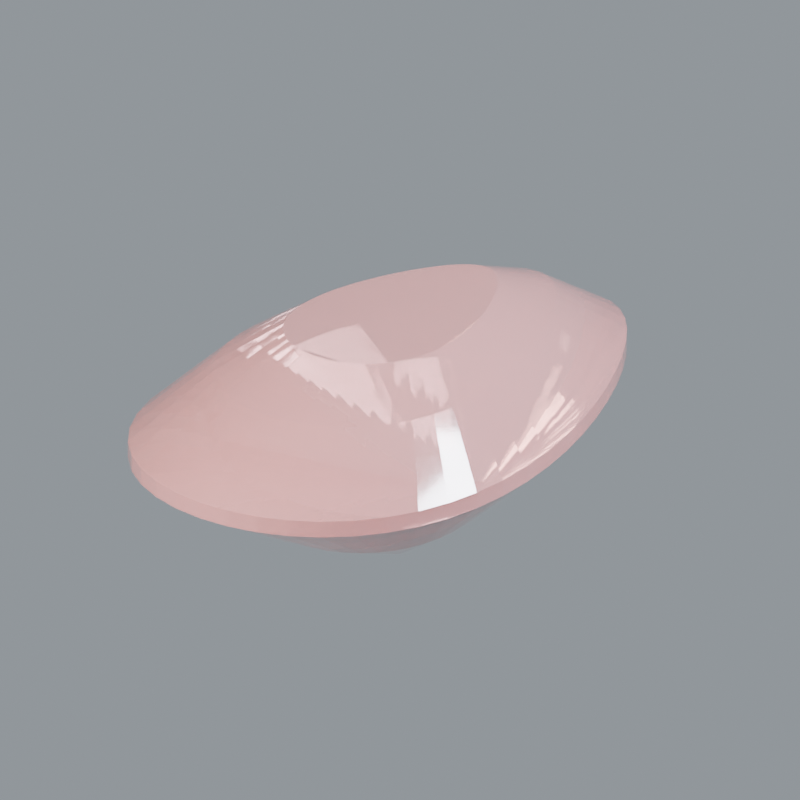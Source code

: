 # Source: stone-morganite.blend  (saved by Blender 5.2.44; exported with 4.5.12 LTS)
import bpy
from mathutils import Matrix  # noqa: F401  (used for matrix-valued properties, if any)

bpy.ops.wm.read_factory_settings(use_empty=True)
scene = bpy.context.scene
scene.name = 'Scene'

# ---- materials (node trees are filled in below, after node groups)
mat_surface_primary = bpy.data.materials.new('Surface primary')
mat_surface_primary.diffuse_color = (0.7991, 0.4179, 0.402, 1.0)

# ---- material node trees
mat_surface_primary.use_nodes = True; mat_surface_primary.node_tree.nodes.clear()
_N = mat_surface_primary.node_tree.nodes; _L = mat_surface_primary.node_tree.links
n0 = _N.new('ShaderNodeBsdfPrincipled'); n0.name = 'Principled BSDF'; n0.location = (-200, 100)
n0.inputs[0].default_value = (0.7991, 0.4179, 0.402, 1.0)
n0.inputs[2].default_value = 0.055
n0.inputs[3].default_value = 1.77
n0.inputs[10].default_value = 0.005
n0.inputs[18].default_value = 0.68
n0.inputs[19].default_value = 0.32
n0.inputs[20].default_value = 0.12
n1 = _N.new('ShaderNodeOutputMaterial'); n1.name = 'Material Output'; n1.location = (200, 100)
_L.new(n0.outputs[0], n1.inputs[0])
n1.is_active_output = True

# ---- world
world_studio_world = bpy.data.worlds.new('Studio world'); scene.world = world_studio_world
world_studio_world.use_nodes = True; world_studio_world.node_tree.nodes.clear()
_N = world_studio_world.node_tree.nodes; _L = world_studio_world.node_tree.links
n0 = _N.new('ShaderNodeBackground'); n0.name = 'Background'; n0.location = (-200, 100)
n0.inputs[0].default_value = (0.55, 0.6, 0.65, 1.0)
n0.inputs[1].default_value = 0.5
n1 = _N.new('ShaderNodeOutputWorld'); n1.name = 'World Output'; n1.location = (200, 100)
_L.new(n0.outputs[0], n1.inputs[0])
n1.is_active_output = True

# ---- cameras
cam_camera = bpy.data.cameras.new('Camera')
cam_camera.type = 'ORTHO'
cam_camera.clip_start = 0.01
cam_camera.clip_end = 100.0
cam_camera.lens = 52.0
cam_camera.ortho_scale = 3.25

# ---- lights
light_area = bpy.data.lights.new('Area', 'AREA')
light_area.color = (1.0, 0.94, 0.86)
light_area.energy = 650.0
light_area.shape = 'DISK'
light_area.size = 4.0
light_area.size_y = 1.0
light_area_001 = bpy.data.lights.new('Area.001', 'AREA')
light_area_001.color = (0.82, 0.91, 1.0)
light_area_001.energy = 800.0
light_area_001.shape = 'DISK'
light_area_001.size = 3.0
light_area_001.size_y = 1.0
light_area_002 = bpy.data.lights.new('Area.002', 'AREA')
light_area_002.energy = 180.0
light_area_002.shape = 'DISK'
light_area_002.size = 2.0
light_area_002.size_y = 1.0

# ---- meshes
me_sculpture = bpy.data.meshes.new('Sculpture')
me_sculpture.from_pydata([(0.0273, 0.0, -0.64), (0.02593, 0.005848, -0.64), (0.02418, 0.0116, -0.64), (0.02213, 0.01714, -0.64), (0.01985, 0.0224, -0.64), (0.01743, 0.02727, -0.64), (0.01493, 0.03168, -0.64), (0.01239, 0.03554, -0.64), (0.009861, 0.0388, -0.64), (0.007354, 0.04139, -0.64), (0.004878, 0.04327, -0.64), (0.002431, 0.04442, -0.64), (1.136e-18, 0.0448, -0.64), (-0.002431, 0.04442, -0.64), (-0.004878, 0.04327, -0.64), (-0.007354, 0.04139, -0.64), (-0.009861, 0.0388, -0.64), (-0.01239, 0.03554, -0.64), (-0.01493, 0.03168, -0.64), (-0.01743, 0.02727, -0.64), (-0.01985, 0.0224, -0.64), (-0.02213, 0.01714, -0.64), (-0.02418, 0.0116, -0.64), (-0.02593, 0.005848, -0.64), (-0.0273, 5.486e-18, -0.64), (-0.0282, -0.005848, -0.64), (-0.02856, -0.0116, -0.64), (-0.02832, -0.01714, -0.64), (-0.02743, -0.0224, -0.64), (-0.02588, -0.02727, -0.64), (-0.02368, -0.03168, -0.64), (-0.02085, -0.03554, -0.64), (-0.01744, -0.0388, -0.64), (-0.01354, -0.04139, -0.64), (-0.009253, -0.04327, -0.64), (-0.004696, -0.04442, -0.64), (-6.622e-18, -0.0448, -0.64), (0.004696, -0.04442, -0.64), (0.009253, -0.04327, -0.64), (0.01354, -0.04139, -0.64), (0.01744, -0.0388, -0.64), (0.02085, -0.03554, -0.64), (0.02368, -0.03168, -0.64), (0.02588, -0.02727, -0.64), (0.02743, -0.0224, -0.64), (0.02832, -0.01714, -0.64), (0.02856, -0.0116, -0.64), (0.0282, -0.005848, -0.64), (0.4056, 0.0, -0.37), (0.3853, 0.08688, -0.37), (0.3593, 0.1723, -0.37), (0.3288, 0.2547, -0.37), (0.295, 0.3328, -0.37), (0.259, 0.4052, -0.37), (0.2218, 0.4707, -0.37), (0.1841, 0.5281, -0.37), (0.1465, 0.5764, -0.37), (0.1093, 0.6149, -0.37), (0.07248, 0.6429, -0.37), (0.03612, 0.6599, -0.37), (1.688e-17, 0.6656, -0.37), (-0.03612, 0.6599, -0.37), (-0.07248, 0.6429, -0.37), (-0.1093, 0.6149, -0.37), (-0.1465, 0.5764, -0.37), (-0.1841, 0.5281, -0.37), (-0.2218, 0.4707, -0.37), (-0.259, 0.4052, -0.37), (-0.295, 0.3328, -0.37), (-0.3288, 0.2547, -0.37), (-0.3593, 0.1723, -0.37), (-0.3853, 0.08688, -0.37), (-0.4056, 8.151e-17, -0.37), (-0.419, -0.08688, -0.37), (-0.4243, -0.1723, -0.37), (-0.4207, -0.2547, -0.37), (-0.4076, -0.3328, -0.37), (-0.3846, -0.4052, -0.37), (-0.3518, -0.4707, -0.37), (-0.3097, -0.5281, -0.37), (-0.2591, -0.5764, -0.37), (-0.2012, -0.6149, -0.37), (-0.1375, -0.6429, -0.37), (-0.06976, -0.6599, -0.37), (-9.839e-17, -0.6656, -0.37), (0.06976, -0.6599, -0.37), (0.1375, -0.6429, -0.37), (0.2012, -0.6149, -0.37), (0.2591, -0.5764, -0.37), (0.3097, -0.5281, -0.37), (0.3518, -0.4707, -0.37), (0.3846, -0.4052, -0.37), (0.4076, -0.3328, -0.37), (0.4207, -0.2547, -0.37), (0.4243, -0.1723, -0.37), (0.419, -0.08688, -0.37), (0.78, 0.0, -0.035), (0.741, 0.1671, -0.035), (0.6909, 0.3313, -0.035), (0.6322, 0.4898, -0.035), (0.5672, 0.64, -0.035), (0.4981, 0.7792, -0.035), (0.4265, 0.9051, -0.035), (0.3541, 1.015, -0.035), (0.2817, 1.109, -0.035), (0.2101, 1.183, -0.035), (0.1394, 1.236, -0.035), (0.06946, 1.269, -0.035), (3.245e-17, 1.28, -0.035), (-0.06946, 1.269, -0.035), (-0.1394, 1.236, -0.035), (-0.2101, 1.183, -0.035), (-0.2817, 1.109, -0.035), (-0.3541, 1.015, -0.035), (-0.4265, 0.9051, -0.035), (-0.4981, 0.7792, -0.035), (-0.5672, 0.64, -0.035), (-0.6322, 0.4898, -0.035), (-0.6909, 0.3313, -0.035), (-0.741, 0.1671, -0.035), (-0.78, 1.568e-16, -0.035), (-0.8057, -0.1671, -0.035), (-0.8159, -0.3313, -0.035), (-0.809, -0.4898, -0.035), (-0.7838, -0.64, -0.035), (-0.7396, -0.7792, -0.035), (-0.6765, -0.9051, -0.035), (-0.5956, -1.015, -0.035), (-0.4983, -1.109, -0.035), (-0.3869, -1.183, -0.035), (-0.2644, -1.236, -0.035), (-0.1342, -1.269, -0.035), (-1.892e-16, -1.28, -0.035), (0.1342, -1.269, -0.035), (0.2644, -1.236, -0.035), (0.3869, -1.183, -0.035), (0.4983, -1.109, -0.035), (0.5956, -1.015, -0.035), (0.6765, -0.9051, -0.035), (0.7396, -0.7792, -0.035), (0.7838, -0.64, -0.035), (0.809, -0.4898, -0.035), (0.8159, -0.3313, -0.035), (0.8057, -0.1671, -0.035), (0.78, 0.0, 0.035), (0.741, 0.1671, 0.035), (0.6909, 0.3313, 0.035), (0.6322, 0.4898, 0.035), (0.5672, 0.64, 0.035), (0.4981, 0.7792, 0.035), (0.4265, 0.9051, 0.035), (0.3541, 1.015, 0.035), (0.2817, 1.109, 0.035), (0.2101, 1.183, 0.035), (0.1394, 1.236, 0.035), (0.06946, 1.269, 0.035), (3.245e-17, 1.28, 0.035), (-0.06946, 1.269, 0.035), (-0.1394, 1.236, 0.035), (-0.2101, 1.183, 0.035), (-0.2817, 1.109, 0.035), (-0.3541, 1.015, 0.035), (-0.4265, 0.9051, 0.035), (-0.4981, 0.7792, 0.035), (-0.5672, 0.64, 0.035), (-0.6322, 0.4898, 0.035), (-0.6909, 0.3313, 0.035), (-0.741, 0.1671, 0.035), (-0.78, 1.568e-16, 0.035), (-0.8057, -0.1671, 0.035), (-0.8159, -0.3313, 0.035), (-0.809, -0.4898, 0.035), (-0.7838, -0.64, 0.035), (-0.7396, -0.7792, 0.035), (-0.6765, -0.9051, 0.035), (-0.5956, -1.015, 0.035), (-0.4983, -1.109, 0.035), (-0.3869, -1.183, 0.035), (-0.2644, -1.236, 0.035), (-0.1342, -1.269, 0.035), (-1.892e-16, -1.28, 0.035), (0.1342, -1.269, 0.035), (0.2644, -1.236, 0.035), (0.3869, -1.183, 0.035), (0.4983, -1.109, 0.035), (0.5956, -1.015, 0.035), (0.6765, -0.9051, 0.035), (0.7396, -0.7792, 0.035), (0.7838, -0.64, 0.035), (0.809, -0.4898, 0.035), (0.8159, -0.3313, 0.035), (0.8057, -0.1671, 0.035), (0.5382, 0.0, 0.29), (0.5113, 0.1153, 0.29), (0.4767, 0.2286, 0.29), (0.4362, 0.338, 0.29), (0.3914, 0.4416, 0.29), (0.3437, 0.5377, 0.29), (0.2943, 0.6245, 0.29), (0.2443, 0.7007, 0.29), (0.1944, 0.7649, 0.29), (0.145, 0.816, 0.29), (0.09617, 0.8531, 0.29), (0.04793, 0.8756, 0.29), (2.239e-17, 0.8832, 0.29), (-0.04793, 0.8756, 0.29), (-0.09617, 0.8531, 0.29), (-0.145, 0.816, 0.29), (-0.1944, 0.7649, 0.29), (-0.2443, 0.7007, 0.29), (-0.2943, 0.6245, 0.29), (-0.3437, 0.5377, 0.29), (-0.3914, 0.4416, 0.29), (-0.4362, 0.338, 0.29), (-0.4767, 0.2286, 0.29), (-0.5113, 0.1153, 0.29), (-0.5382, 1.082e-16, 0.29), (-0.5559, -0.1153, 0.29), (-0.563, -0.2286, 0.29), (-0.5582, -0.338, 0.29), (-0.5408, -0.4416, 0.29), (-0.5103, -0.5377, 0.29), (-0.4668, -0.6245, 0.29), (-0.4109, -0.7007, 0.29), (-0.3438, -0.7649, 0.29), (-0.2669, -0.816, 0.29), (-0.1824, -0.8531, 0.29), (-0.09257, -0.8756, 0.29), (-1.306e-16, -0.8832, 0.29), (0.09257, -0.8756, 0.29), (0.1824, -0.8531, 0.29), (0.2669, -0.816, 0.29), (0.3438, -0.7649, 0.29), (0.4109, -0.7007, 0.29), (0.4668, -0.6245, 0.29), (0.5103, -0.5377, 0.29), (0.5408, -0.4416, 0.29), (0.5582, -0.338, 0.29), (0.563, -0.2286, 0.29), (0.5559, -0.1153, 0.29), (0.3354, 0.0, 0.43), (0.3186, 0.07184, 0.43), (0.2971, 0.1425, 0.43), (0.2719, 0.2106, 0.43), (0.2439, 0.2752, 0.43), (0.2142, 0.3351, 0.43), (0.1834, 0.3892, 0.43), (0.1523, 0.4367, 0.43), (0.1212, 0.4767, 0.43), (0.09035, 0.5085, 0.43), (0.05993, 0.5316, 0.43), (0.02987, 0.5457, 0.43), (1.395e-17, 0.5504, 0.43), (-0.02987, 0.5457, 0.43), (-0.05993, 0.5316, 0.43), (-0.09035, 0.5085, 0.43), (-0.1212, 0.4767, 0.43), (-0.1523, 0.4367, 0.43), (-0.1834, 0.3892, 0.43), (-0.2142, 0.3351, 0.43), (-0.2439, 0.2752, 0.43), (-0.2719, 0.2106, 0.43), (-0.2971, 0.1425, 0.43), (-0.3186, 0.07184, 0.43), (-0.3354, 6.74e-17, 0.43), (-0.3464, -0.07184, 0.43), (-0.3508, -0.1425, 0.43), (-0.3479, -0.2106, 0.43), (-0.337, -0.2752, 0.43), (-0.318, -0.3351, 0.43), (-0.2909, -0.3892, 0.43), (-0.2561, -0.4367, 0.43), (-0.2142, -0.4767, 0.43), (-0.1664, -0.5085, 0.43), (-0.1137, -0.5316, 0.43), (-0.05769, -0.5457, 0.43), (-8.136e-17, -0.5504, 0.43), (0.05769, -0.5457, 0.43), (0.1137, -0.5316, 0.43), (0.1664, -0.5085, 0.43), (0.2142, -0.4767, 0.43), (0.2561, -0.4367, 0.43), (0.2909, -0.3892, 0.43), (0.318, -0.3351, 0.43), (0.337, -0.2752, 0.43), (0.3479, -0.2106, 0.43), (0.3508, -0.1425, 0.43), (0.3464, -0.07184, 0.43)], [], [(47, 46, 45, 44, 43, 42, 41, 40, 39, 38, 37, 36, 35, 34, 33, 32, 31, 30, 29, 28, 27, 26, 25, 24, 23, 22, 21, 20, 19, 18, 17, 16, 15, 14, 13, 12, 11, 10, 9, 8, 7, 6, 5, 4, 3, 2, 1, 0), (0, 1, 48), (1, 49, 48), (1, 2, 49), (2, 50, 49), (2, 3, 50), (3, 51, 50), (3, 4, 51), (4, 52, 51), (4, 5, 52), (5, 53, 52), (5, 6, 53), (6, 54, 53), (6, 7, 54), (7, 55, 54), (7, 8, 55), (8, 56, 55), (8, 9, 56), (9, 57, 56), (9, 10, 57), (10, 58, 57), (10, 11, 58), (11, 59, 58), (11, 12, 59), (12, 60, 59), (12, 13, 60), (13, 61, 60), (13, 14, 61), (14, 62, 61), (14, 15, 62), (15, 63, 62), (15, 16, 63), (16, 64, 63), (16, 17, 64), (17, 65, 64), (17, 18, 65), (18, 66, 65), (18, 19, 66), (19, 67, 66), (19, 20, 67), (20, 68, 67), (20, 21, 68), (21, 69, 68), (21, 22, 69), (22, 70, 69), (22, 23, 70), (23, 71, 70), (23, 24, 71), (24, 72, 71), (24, 25, 72), (25, 73, 72), (25, 26, 73), (26, 74, 73), (26, 27, 74), (27, 75, 74), (27, 28, 75), (28, 76, 75), (28, 29, 76), (29, 77, 76), (29, 30, 77), (30, 78, 77), (30, 31, 78), (31, 79, 78), (31, 32, 79), (32, 80, 79), (32, 33, 80), (33, 81, 80), (33, 34, 81), (34, 82, 81), (34, 35, 82), (35, 83, 82), (35, 36, 83), (36, 84, 83), (36, 37, 84), (37, 85, 84), (37, 38, 85), (38, 86, 85), (38, 39, 86), (39, 87, 86), (39, 40, 87), (40, 88, 87), (40, 41, 88), (41, 89, 88), (41, 42, 89), (42, 90, 89), (42, 43, 90), (43, 91, 90), (43, 44, 91), (44, 92, 91), (44, 45, 92), (45, 93, 92), (45, 46, 93), (46, 94, 93), (46, 47, 94), (47, 95, 94), (47, 0, 95), (0, 48, 95), (48, 49, 96), (49, 97, 96), (49, 50, 97), (50, 98, 97), (50, 51, 98), (51, 99, 98), (51, 52, 99), (52, 100, 99), (52, 53, 100), (53, 101, 100), (53, 54, 101), (54, 102, 101), (54, 55, 102), (55, 103, 102), (55, 56, 103), (56, 104, 103), (56, 57, 104), (57, 105, 104), (57, 58, 105), (58, 106, 105), (58, 59, 106), (59, 107, 106), (59, 60, 107), (60, 108, 107), (60, 61, 108), (61, 109, 108), (61, 62, 109), (62, 110, 109), (62, 63, 110), (63, 111, 110), (63, 64, 111), (64, 112, 111), (64, 65, 112), (65, 113, 112), (65, 66, 113), (66, 114, 113), (66, 67, 114), (67, 115, 114), (67, 68, 115), (68, 116, 115), (68, 69, 116), (69, 117, 116), (69, 70, 117), (70, 118, 117), (70, 71, 118), (71, 119, 118), (71, 72, 119), (72, 120, 119), (72, 73, 120), (73, 121, 120), (73, 74, 121), (74, 122, 121), (74, 75, 122), (75, 123, 122), (75, 76, 123), (76, 124, 123), (76, 77, 124), (77, 125, 124), (77, 78, 125), (78, 126, 125), (78, 79, 126), (79, 127, 126), (79, 80, 127), (80, 128, 127), (80, 81, 128), (81, 129, 128), (81, 82, 129), (82, 130, 129), (82, 83, 130), (83, 131, 130), (83, 84, 131), (84, 132, 131), (84, 85, 132), (85, 133, 132), (85, 86, 133), (86, 134, 133), (86, 87, 134), (87, 135, 134), (87, 88, 135), (88, 136, 135), (88, 89, 136), (89, 137, 136), (89, 90, 137), (90, 138, 137), (90, 91, 138), (91, 139, 138), (91, 92, 139), (92, 140, 139), (92, 93, 140), (93, 141, 140), (93, 94, 141), (94, 142, 141), (94, 95, 142), (95, 143, 142), (95, 48, 143), (48, 96, 143), (96, 97, 145, 144), (97, 98, 146, 145), (98, 99, 147, 146), (99, 100, 148, 147), (100, 101, 149, 148), (101, 102, 150, 149), (102, 103, 151, 150), (103, 104, 152, 151), (104, 105, 153, 152), (105, 106, 154, 153), (106, 107, 155, 154), (107, 108, 156, 155), (108, 109, 157, 156), (109, 110, 158, 157), (110, 111, 159, 158), (111, 112, 160, 159), (112, 113, 161, 160), (113, 114, 162, 161), (114, 115, 163, 162), (115, 116, 164, 163), (116, 117, 165, 164), (117, 118, 166, 165), (118, 119, 167, 166), (119, 120, 168, 167), (120, 121, 169, 168), (121, 122, 170, 169), (122, 123, 171, 170), (123, 124, 172, 171), (124, 125, 173, 172), (125, 126, 174, 173), (126, 127, 175, 174), (127, 128, 176, 175), (128, 129, 177, 176), (129, 130, 178, 177), (130, 131, 179, 178), (131, 132, 180, 179), (132, 133, 181, 180), (133, 134, 182, 181), (134, 135, 183, 182), (135, 136, 184, 183), (136, 137, 185, 184), (137, 138, 186, 185), (138, 139, 187, 186), (139, 140, 188, 187), (140, 141, 189, 188), (141, 142, 190, 189), (142, 143, 191, 190), (143, 96, 144, 191), (144, 145, 192), (145, 193, 192), (145, 146, 193), (146, 194, 193), (146, 147, 194), (147, 195, 194), (147, 148, 195), (148, 196, 195), (148, 149, 196), (149, 197, 196), (149, 150, 197), (150, 198, 197), (150, 151, 198), (151, 199, 198), (151, 152, 199), (152, 200, 199), (152, 153, 200), (153, 201, 200), (153, 154, 201), (154, 202, 201), (154, 155, 202), (155, 203, 202), (155, 156, 203), (156, 204, 203), (156, 157, 204), (157, 205, 204), (157, 158, 205), (158, 206, 205), (158, 159, 206), (159, 207, 206), (159, 160, 207), (160, 208, 207), (160, 161, 208), (161, 209, 208), (161, 162, 209), (162, 210, 209), (162, 163, 210), (163, 211, 210), (163, 164, 211), (164, 212, 211), (164, 165, 212), (165, 213, 212), (165, 166, 213), (166, 214, 213), (166, 167, 214), (167, 215, 214), (167, 168, 215), (168, 216, 215), (168, 169, 216), (169, 217, 216), (169, 170, 217), (170, 218, 217), (170, 171, 218), (171, 219, 218), (171, 172, 219), (172, 220, 219), (172, 173, 220), (173, 221, 220), (173, 174, 221), (174, 222, 221), (174, 175, 222), (175, 223, 222), (175, 176, 223), (176, 224, 223), (176, 177, 224), (177, 225, 224), (177, 178, 225), (178, 226, 225), (178, 179, 226), (179, 227, 226), (179, 180, 227), (180, 228, 227), (180, 181, 228), (181, 229, 228), (181, 182, 229), (182, 230, 229), (182, 183, 230), (183, 231, 230), (183, 184, 231), (184, 232, 231), (184, 185, 232), (185, 233, 232), (185, 186, 233), (186, 234, 233), (186, 187, 234), (187, 235, 234), (187, 188, 235), (188, 236, 235), (188, 189, 236), (189, 237, 236), (189, 190, 237), (190, 238, 237), (190, 191, 238), (191, 239, 238), (191, 144, 239), (144, 192, 239), (192, 193, 240), (193, 241, 240), (193, 194, 241), (194, 242, 241), (194, 195, 242), (195, 243, 242), (195, 196, 243), (196, 244, 243), (196, 197, 244), (197, 245, 244), (197, 198, 245), (198, 246, 245), (198, 199, 246), (199, 247, 246), (199, 200, 247), (200, 248, 247), (200, 201, 248), (201, 249, 248), (201, 202, 249), (202, 250, 249), (202, 203, 250), (203, 251, 250), (203, 204, 251), (204, 252, 251), (204, 205, 252), (205, 253, 252), (205, 206, 253), (206, 254, 253), (206, 207, 254), (207, 255, 254), (207, 208, 255), (208, 256, 255), (208, 209, 256), (209, 257, 256), (209, 210, 257), (210, 258, 257), (210, 211, 258), (211, 259, 258), (211, 212, 259), (212, 260, 259), (212, 213, 260), (213, 261, 260), (213, 214, 261), (214, 262, 261), (214, 215, 262), (215, 263, 262), (215, 216, 263), (216, 264, 263), (216, 217, 264), (217, 265, 264), (217, 218, 265), (218, 266, 265), (218, 219, 266), (219, 267, 266), (219, 220, 267), (220, 268, 267), (220, 221, 268), (221, 269, 268), (221, 222, 269), (222, 270, 269), (222, 223, 270), (223, 271, 270), (223, 224, 271), (224, 272, 271), (224, 225, 272), (225, 273, 272), (225, 226, 273), (226, 274, 273), (226, 227, 274), (227, 275, 274), (227, 228, 275), (228, 276, 275), (228, 229, 276), (229, 277, 276), (229, 230, 277), (230, 278, 277), (230, 231, 278), (231, 279, 278), (231, 232, 279), (232, 280, 279), (232, 233, 280), (233, 281, 280), (233, 234, 281), (234, 282, 281), (234, 235, 282), (235, 283, 282), (235, 236, 283), (236, 284, 283), (236, 237, 284), (237, 285, 284), (237, 238, 285), (238, 286, 285), (238, 239, 286), (239, 287, 286), (239, 192, 287), (192, 240, 287), (240, 241, 242, 243, 244, 245, 246, 247, 248, 249, 250, 251, 252, 253, 254, 255, 256, 257, 258, 259, 260, 261, 262, 263, 264, 265, 266, 267, 268, 269, 270, 271, 272, 273, 274, 275, 276, 277, 278, 279, 280, 281, 282, 283, 284, 285, 286, 287)])
me_sculpture.materials.append(mat_surface_primary)
me_sculpture.update()

# ---- objects
ob_sculpture = bpy.data.objects.new('Sculpture', me_sculpture)
ob_presentation_camera = bpy.data.objects.new('Presentation camera', cam_camera)
ob_key_softbox = bpy.data.objects.new('Key softbox', light_area)
ob_edge_softbox = bpy.data.objects.new('Edge softbox', light_area_001)
ob_front_strip = bpy.data.objects.new('Front strip', light_area_002)

# ---- transforms, parenting, visibility, modifiers, constraints
ob_sculpture.location = (0.0, 0.0, 0.0)
ob_sculpture.rotation_euler = (0.0, 0.0, -0.08376)
ob_presentation_camera.location = (3.6, -5.2, 3.0)
ob_presentation_camera.rotation_euler = (1.132, -9.023e-08, 0.6055)
ob_key_softbox.location = (-3.0, -4.0, 5.0)
ob_key_softbox.rotation_euler = (0.7854, -7.115e-08, -0.6435)
ob_edge_softbox.location = (4.0, 1.0, 3.0)
ob_edge_softbox.rotation_euler = (0.9418, 5.518e-10, 1.816)
ob_front_strip.location = (0.0, -4.0, 0.5)
ob_front_strip.rotation_euler = (1.446, -0.0, 0.0)

# ---- collection membership
scene.collection.objects.link(ob_sculpture)
scene.collection.objects.link(ob_presentation_camera)
scene.collection.objects.link(ob_key_softbox)
scene.collection.objects.link(ob_edge_softbox)
scene.collection.objects.link(ob_front_strip)

# ---- scene / render settings (as saved in the file)
scene.camera = ob_presentation_camera
scene.frame_start = 1; scene.frame_end = 250; scene.frame_set(1)
scene.render.engine = 'CYCLES'
scene.render.resolution_x = 640
scene.render.resolution_y = 640
scene.render.film_transparent = True
scene.render.bake_bias = 0.0
scene.render.bake_samples = 0
scene.render.compositor_device = 'GPU'
scene.cycles.samples = 28
scene.cycles.max_bounces = 8
scene.cycles.transmission_bounces = 6
scene.eevee.use_volume_custom_range = False
scene.eevee.fast_gi_thickness_near = 0.1
scene.eevee.fast_gi_thickness_far = 0.0
scene.eevee.ray_tracing_options.screen_trace_thickness = 0.1
scene.view_settings.look = 'AgX - Medium High Contrast'
bpy.context.view_layer.update()
